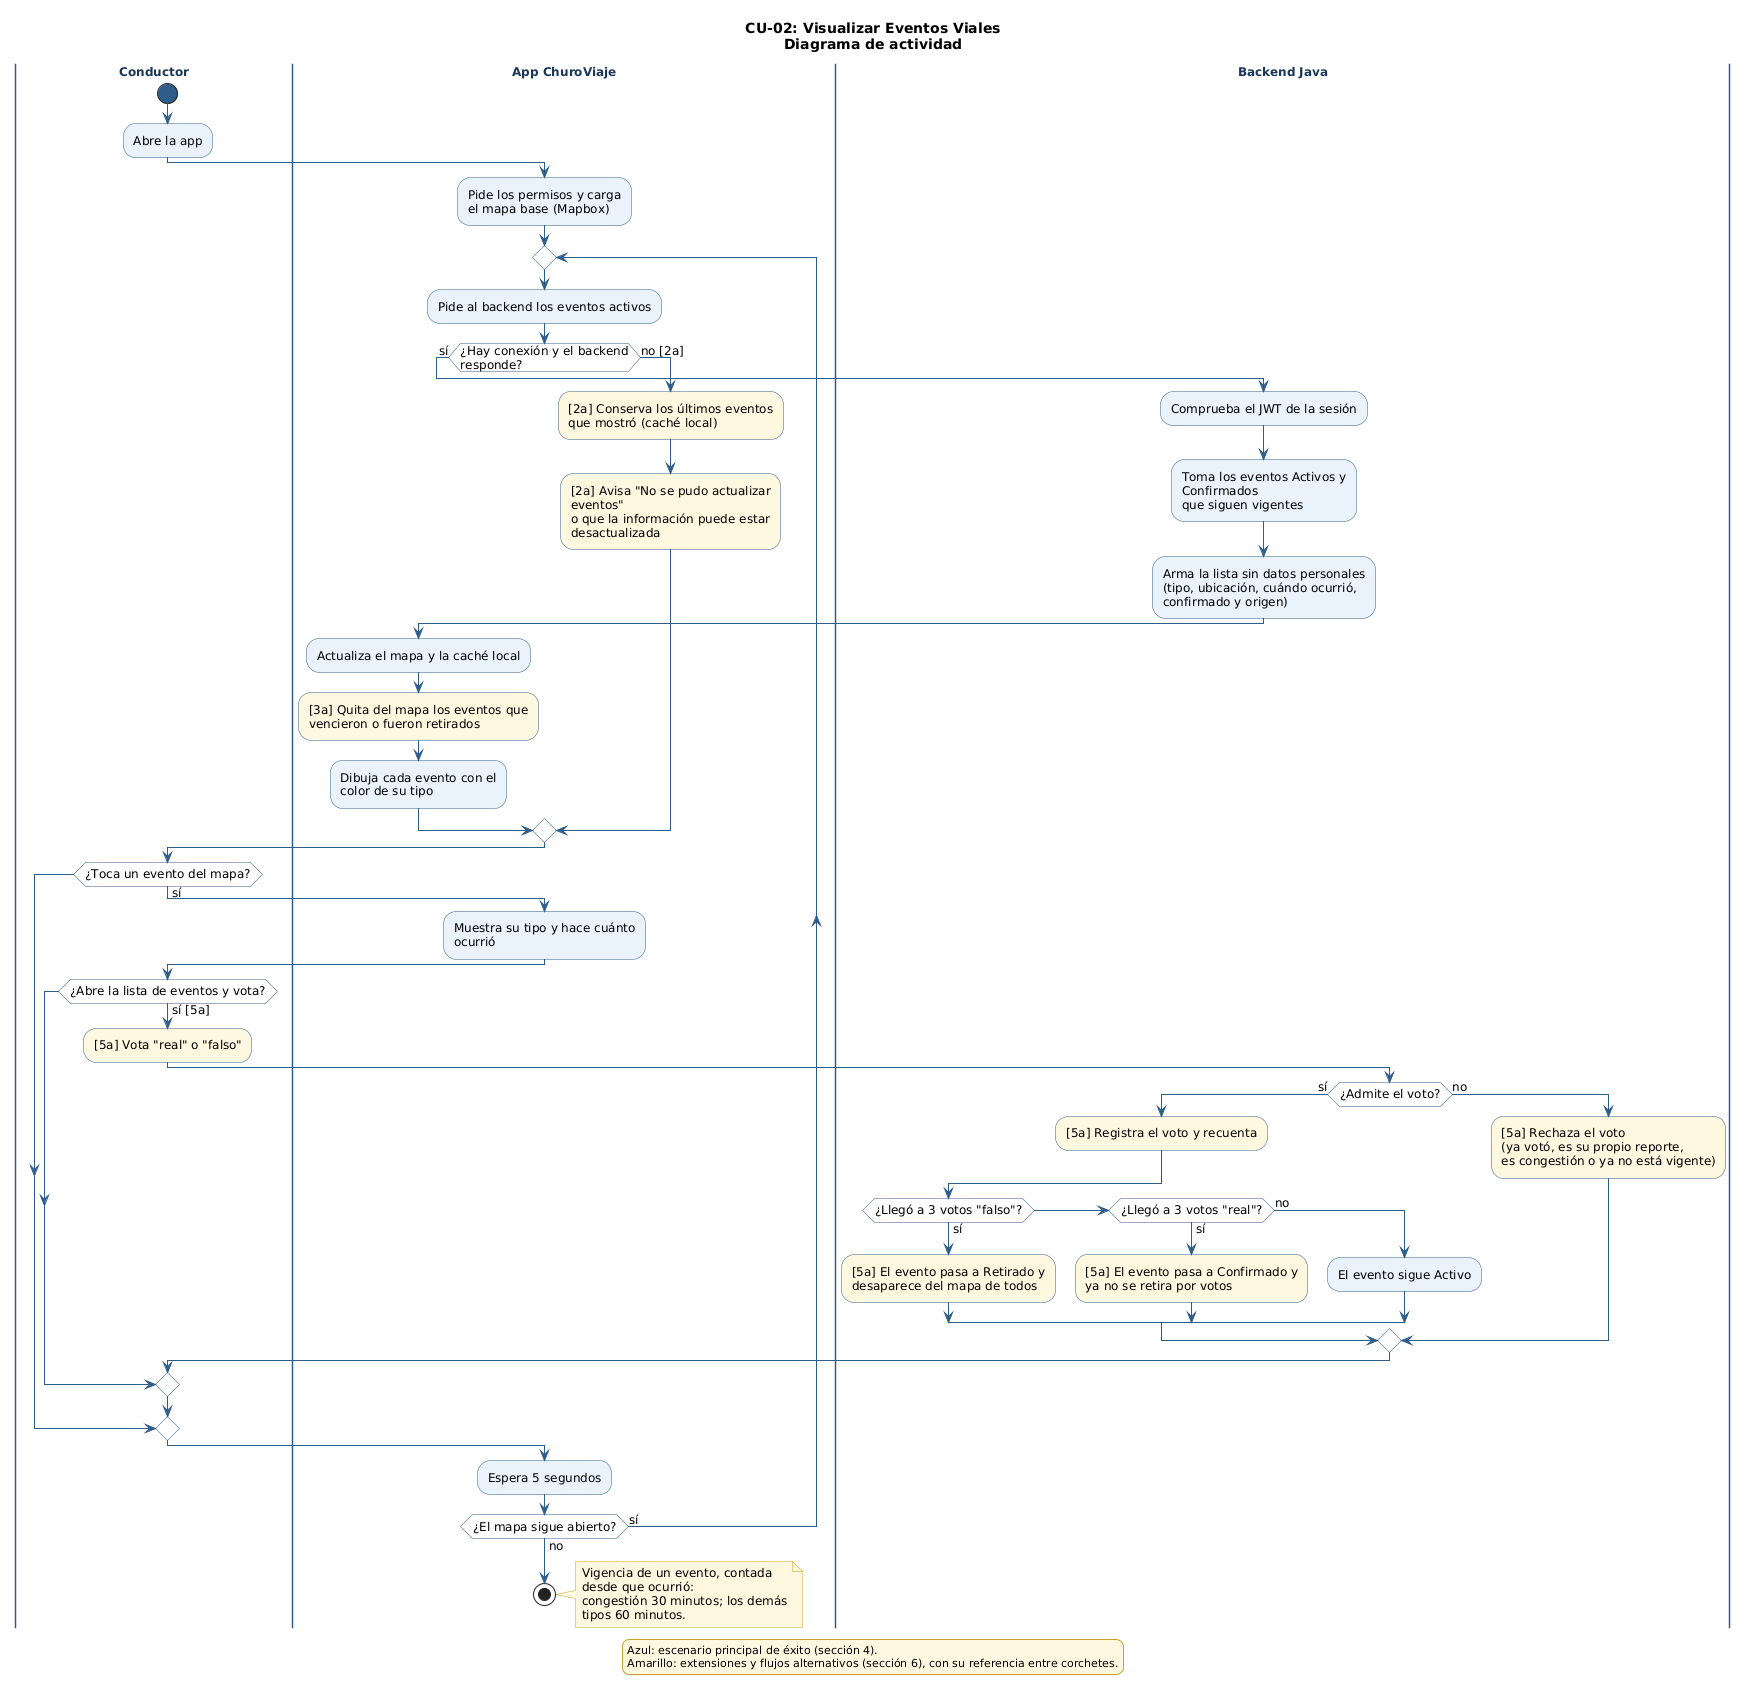

The diagram above was rendered by PlantUML. Its source (embedded in the PNG):
@startuml CU-02_VisualizarEventosViales
' CU-02: Visualizar Eventos Viales - Diagrama de actividad
' Fuente: Especificación de Casos de Uso (CU-02), secciones 4 y 6; reglas RN-02.1 a RN-02.16

skinparam shadowing false
skinparam defaultFontName "DejaVu Sans"
skinparam defaultFontSize 12
skinparam wrapWidth 220
skinparam ArrowColor #2F5D8A
skinparam activity {
  BackgroundColor #EAF2FB
  BorderColor #2F5D8A
  DiamondBackgroundColor #FFFFFF
  DiamondBorderColor #2F5D8A
  StartColor #2F5D8A
  EndColor #2F5D8A
}
skinparam swimlane {
  BorderColor #2F5D8A
  TitleFontStyle bold
  TitleFontColor #1B365D
}
skinparam note {
  BackgroundColor #FFF8E1
  BorderColor #C9A227
}
skinparam legend {
  BackgroundColor #FFF8E1
  BorderColor #C9A227
  FontSize 11
}

title CU-02: Visualizar Eventos Viales\nDiagrama de actividad

|Conductor|
start
:Abre la app;
|App ChuroViaje|
:Pide los permisos y carga\nel mapa base (Mapbox);
repeat
  :Pide al backend los eventos activos;
  if (¿Hay conexión y el backend responde?) then (sí)
    |Backend Java|
    :Comprueba el JWT de la sesión;
    :Toma los eventos Activos y Confirmados\nque siguen vigentes;
    :Arma la lista sin datos personales\n(tipo, ubicación, cuándo ocurrió,\nconfirmado y origen);
    |App ChuroViaje|
    :Actualiza el mapa y la caché local;
    #FFF8E1:[3a] Quita del mapa los eventos que\nvencieron o fueron retirados;
    :Dibuja cada evento con el\ncolor de su tipo;
  else (no [2a])
    #FFF8E1:[2a] Conserva los últimos eventos\nque mostró (caché local);
    #FFF8E1:[2a] Avisa "No se pudo actualizar eventos"\no que la información puede estar desactualizada;
  endif
  |Conductor|
  if (¿Toca un evento del mapa?) then (sí)
    |App ChuroViaje|
    :Muestra su tipo y hace cuánto ocurrió;
    |Conductor|
    if (¿Abre la lista de eventos y vota?) then (sí [5a])
      #FFF8E1:[5a] Vota "real" o "falso";
      |Backend Java|
      if (¿Admite el voto?) then (sí)
        #FFF8E1:[5a] Registra el voto y recuenta;
        if (¿Llegó a 3 votos "falso"?) then (sí)
          #FFF8E1:[5a] El evento pasa a Retirado y\ndesaparece del mapa de todos;
        elseif (¿Llegó a 3 votos "real"?) then (sí)
          #FFF8E1:[5a] El evento pasa a Confirmado y\nya no se retira por votos;
        else (no)
          :El evento sigue Activo;
        endif
      else (no)
        #FFF8E1:[5a] Rechaza el voto\n(ya votó, es su propio reporte,\nes congestión o ya no está vigente);
      endif
    endif
  endif
  |App ChuroViaje|
  :Espera 5 segundos;
repeat while (¿El mapa sigue abierto?) is (sí) not (no)
stop

note right
  Vigencia de un evento, contada desde que ocurrió:
  congestión 30 minutos; los demás tipos 60 minutos.
end note

legend bottom
  Azul: escenario principal de éxito (sección 4).
  Amarillo: extensiones y flujos alternativos (sección 6), con su referencia entre corchetes.
endlegend

@enduml